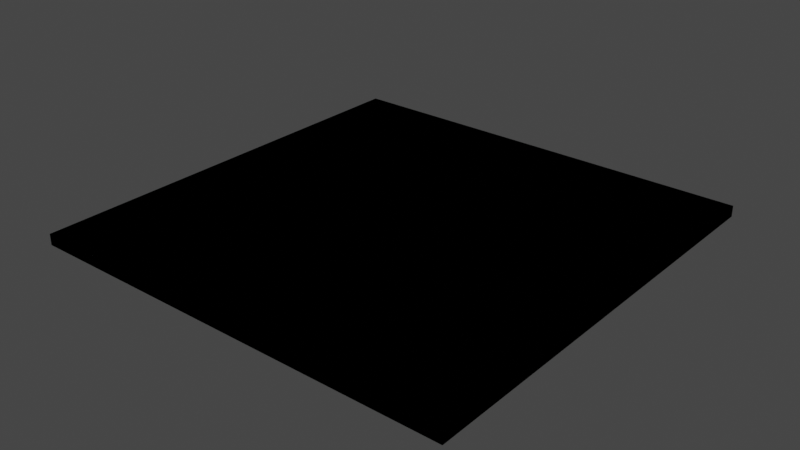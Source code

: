 # Source: glasstobreak.blend  (saved by Blender 2.93.20; exported with 4.5.12 LTS)
import bpy
from mathutils import Matrix  # noqa: F401  (used for matrix-valued properties, if any)

bpy.ops.wm.read_factory_settings(use_empty=True)
scene = bpy.context.scene
scene.name = 'Scene'

# ---- collections
col_collection = bpy.data.collections.new('Collection'); scene.collection.children.link(col_collection)

# ---- materials (node trees are filled in below, after node groups)
mat_glass = bpy.data.materials.new('Glass')
mat_glass.use_transparent_shadow = False

# ---- material node trees
mat_glass.use_nodes = True; mat_glass.node_tree.nodes.clear()
_N = mat_glass.node_tree.nodes; _L = mat_glass.node_tree.links
n0 = _N.new('ShaderNodeBsdfPrincipled'); n0.name = 'Principled BSDF'; n0.location = (10, 300)
n0.distribution = 'GGX'
n0.subsurface_method = 'BURLEY'
n0.inputs[3].default_value = 1.45
n0.inputs[27].default_value = (0.0, 0.0, 0.0, 1.0)
n0.inputs[28].default_value = 1.0
n1 = _N.new('ShaderNodeOutputMaterial'); n1.name = 'Material Output'; n1.location = (300, 300)
_L.new(n0.outputs[0], n1.inputs[0])
n1.is_active_output = True

# ---- world
world_world = bpy.data.worlds.new('World'); scene.world = world_world
world_world.use_nodes = True; world_world.node_tree.nodes.clear()
_N = world_world.node_tree.nodes; _L = world_world.node_tree.links
n0 = _N.new('ShaderNodeOutputWorld'); n0.name = 'World Output'; n0.location = (300, 300)
n1 = _N.new('ShaderNodeBackground'); n1.name = 'Background'; n1.location = (10, 300)
n1.inputs[0].default_value = (0.05088, 0.05088, 0.05088, 1.0)
_L.new(n1.outputs[0], n0.inputs[0])
n0.is_active_output = True
world_world.color = (0.05088, 0.05088, 0.05088)
world_world.use_sun_shadow = False
world_world.sun_shadow_jitter_overblur = 0.0

# ---- meshes
me_cube = bpy.data.meshes.new('Cube')
me_cube.from_pydata([(-10.0, -10.0, -0.2541), (-10.0, -10.0, 0.2541), (-10.0, 10.0, -0.2541), (-10.0, 10.0, 0.2541), (10.0, -10.0, -0.2541), (10.0, -10.0, 0.2541), (10.0, 10.0, -0.2541), (10.0, 10.0, 0.2541), (-10.0, -10.0, -0.2541), (-10.0, -10.0, 0.2541), (-10.0, 10.0, -0.2541), (-10.0, 10.0, 0.2541)], [], [(2, 3, 7, 6), (6, 7, 5, 4), (4, 5, 1, 0), (2, 6, 4, 0), (7, 3, 1, 5), (8, 9, 11, 10)])
_uv = me_cube.uv_layers.new(name='UVMap')
_uv.uv.foreach_set('vector', [0.749, 0.4921, 0.7006, 0.4921, 0.7006, 0.007904, 0.749, 0.007904, 0.6206, 0.4921, 0.5721, 0.4921, 0.5721, 0.007904, 0.6206, 0.007904, 0.5563, 0.4921, 0.5079, 0.4921, 0.5079, 0.007904, 0.5563, 0.007904, 0.007904, 0.007904, 0.4921, 0.007904, 0.4921, 0.4921, 0.007904, 0.4921, 0.007904, 0.5079, 0.4921, 0.5079, 0.4921, 0.9921, 0.007904, 0.9921, 0.6848, 0.4921, 0.6364, 0.4921, 0.6364, 0.007904, 0.6848, 0.007904])
me_cube.materials.append(mat_glass)
me_cube.use_remesh_fix_poles = True
me_cube.use_remesh_preserve_attributes = False
me_cube.update()
me_cube_003 = bpy.data.meshes.new('Cube.003')
me_cube_003.from_pydata([(10.0, -10.0, 0.2541), (5.7, -10.0, 0.2541), (10.0, -3.088, 0.2541), (6.894, -5.461, 0.2541), (10.0, -3.088, -0.2541), (10.0, -10.0, -0.2541), (5.7, -10.0, -0.2541), (6.894, -5.461, -0.2541)], [], [(2, 3, 1, 0), (4, 5, 6, 7), (1, 6, 5, 0), (3, 7, 6, 1), (0, 5, 4, 2), (2, 4, 7, 3)])
_uv = me_cube_003.uv_layers.new(name='UVMap')
_uv.uv.foreach_set('vector', [0.6759, 0.634, 0.7231, 0.6701, 0.7413, 0.7391, 0.6759, 0.7391, 0.4605, 0.6019, 0.4605, 0.7069, 0.3952, 0.7069, 0.4133, 0.6379, 0.5495, 0.1415, 0.5799, 0.1415, 0.5799, 0.2068, 0.5495, 0.2068, 0.1326, 0.9174, 0.163, 0.9174, 0.163, 0.9737, 0.1326, 0.9737, 0.08779, 0.8642, 0.1182, 0.8642, 0.1182, 0.9692, 0.08779, 0.9692, 0.1326, 0.858, 0.163, 0.858, 0.163, 0.9174, 0.1326, 0.9174])
me_cube_003.materials.append(mat_glass)
me_cube_003.use_remesh_fix_poles = True
me_cube_003.use_remesh_preserve_attributes = False
me_cube_003.update()
me_cube_004 = bpy.data.meshes.new('Cube.004')
me_cube_004.from_pydata([(10.0, 6.346, 0.2541), (7.194, -4.321, 0.2541), (10.0, -3.088, 0.2541), (6.894, -5.461, 0.2541), (10.0, 6.346, -0.2541), (7.194, -4.321, -0.2541), (10.0, -3.088, -0.2541), (6.894, -5.461, -0.2541)], [], [(0, 1, 3, 2), (4, 6, 7, 5), (1, 5, 7, 3), (0, 4, 5, 1), (3, 7, 6, 2), (2, 6, 4, 0)])
_uv = me_cube_004.uv_layers.new(name='UVMap')
_uv.uv.foreach_set('vector', [0.6688, 0.007199, 0.6688, 0.1748, 0.6688, 0.1927, 0.6324, 0.1458, 0.2648, 0.5106, 0.3012, 0.6492, 0.2648, 0.6961, 0.2648, 0.6782, 0.7728, 0.1748, 0.8032, 0.1748, 0.8032, 0.1927, 0.7728, 0.1927, 0.7728, 0.007199, 0.8032, 0.007199, 0.8032, 0.1748, 0.7728, 0.1748, 0.7434, 0.4402, 0.7738, 0.4402, 0.7738, 0.4763, 0.7434, 0.4763, 0.7434, 0.4763, 0.7738, 0.4763, 0.7738, 0.6196, 0.7434, 0.6196])
me_cube_004.materials.append(mat_glass)
me_cube_004.use_remesh_fix_poles = True
me_cube_004.use_remesh_preserve_attributes = False
me_cube_004.update()
me_cube_005 = bpy.data.meshes.new('Cube.005')
me_cube_005.from_pydata([(10.0, 6.346, 0.2541), (7.194, -4.321, 0.2541), (7.858, 6.782, 0.2541), (7.65, 3.306, 0.2541), (7.858, 6.782, -0.2541), (10.0, 6.346, -0.2541), (7.194, -4.321, -0.2541), (7.65, 3.306, -0.2541)], [], [(2, 3, 1, 0), (4, 5, 6, 7), (2, 4, 7, 3), (0, 5, 4, 2), (3, 7, 6, 1), (1, 6, 5, 0)])
_uv = me_cube_005.uv_layers.new(name='UVMap')
_uv.uv.foreach_set('vector', [0.7886, 0.634, 0.7886, 0.687, 0.7886, 0.8031, 0.7557, 0.6387, 0.6078, 0.6475, 0.641, 0.6457, 0.641, 0.8133, 0.6182, 0.6994, 0.8176, 0.007199, 0.848, 0.007199, 0.848, 0.06011, 0.8176, 0.06011, 0.9176, 0.9442, 0.948, 0.9442, 0.948, 0.9774, 0.9176, 0.9774, 0.8176, 0.06011, 0.848, 0.06011, 0.848, 0.1762, 0.8176, 0.1762, 0.08779, 0.6821, 0.1182, 0.6821, 0.1182, 0.8498, 0.08779, 0.8498])
me_cube_005.materials.append(mat_glass)
me_cube_005.use_remesh_fix_poles = True
me_cube_005.use_remesh_preserve_attributes = False
me_cube_005.update()
me_cube_006 = bpy.data.meshes.new('Cube.006')
me_cube_006.from_pydata([(10.0, 10.0, 0.2541), (10.0, 6.346, 0.2541), (7.858, 6.782, 0.2541), (4.77, 7.411, 0.2541), (6.469, 10.0, 0.2541), (6.469, 10.0, -0.2541), (10.0, 10.0, -0.2541), (10.0, 6.346, -0.2541), (7.858, 6.782, -0.2541), (4.77, 7.411, -0.2541)], [], [(0, 4, 3, 2, 1), (6, 7, 8, 9, 5), (1, 7, 6, 0), (4, 5, 9, 3), (2, 8, 7, 1), (0, 6, 5, 4), (3, 9, 8, 2)])
_uv = me_cube_006.uv_layers.new(name='UVMap')
_uv.uv.foreach_set('vector', [0.7886, 0.8175, 0.7886, 0.8711, 0.7492, 0.8969, 0.7397, 0.85, 0.733, 0.8175, 0.9032, 0.8894, 0.8477, 0.8894, 0.8543, 0.8568, 0.8639, 0.8099, 0.9032, 0.8357, 0.9624, 0.8099, 0.9928, 0.8099, 0.9928, 0.8654, 0.9624, 0.8654, 0.6759, 0.9392, 0.7063, 0.9392, 0.7063, 0.9862, 0.6759, 0.9862, 0.478, 0.9472, 0.5084, 0.9472, 0.5084, 0.9804, 0.478, 0.9804, 0.6759, 0.9097, 0.7063, 0.9097, 0.7063, 0.9392, 0.6759, 0.9392, 0.478, 0.8993, 0.5084, 0.8993, 0.5084, 0.9472, 0.478, 0.9472])
me_cube_006.materials.append(mat_glass)
me_cube_006.use_remesh_fix_poles = True
me_cube_006.use_remesh_preserve_attributes = False
me_cube_006.update()
me_cube_007 = bpy.data.meshes.new('Cube.007')
me_cube_007.from_pydata([(7.858, 6.782, 0.2541), (7.65, 3.306, 0.2541), (-6.872, 7.923, 0.2541), (4.146, 4.42, 0.2541), (7.65, 3.306, -0.2541), (7.858, 6.782, -0.2541), (-6.872, 7.923, -0.2541), (4.146, 4.42, -0.2541)], [], [(1, 0, 2, 3), (4, 7, 6, 5), (3, 7, 4, 1), (1, 4, 5, 0), (2, 6, 7, 3), (0, 5, 6, 2)])
_uv = me_cube_007.uv_layers.new(name='UVMap')
_uv.uv.foreach_set('vector', [0.2475, 0.5088, 0.1962, 0.4958, 0.2475, 0.2773, 0.2475, 0.453, 0.4636, 0.2216, 0.4636, 0.2775, 0.4636, 0.4532, 0.4123, 0.2346, 0.007199, 0.6052, 0.03759, 0.6052, 0.03759, 0.6611, 0.007199, 0.6611, 0.8766, 0.3712, 0.907, 0.3712, 0.907, 0.4241, 0.8766, 0.4241, 0.007199, 0.4295, 0.03759, 0.4295, 0.03759, 0.6052, 0.007199, 0.6052, 0.5845, 0.6794, 0.5541, 0.6794, 0.5541, 0.4549, 0.5845, 0.4549])
me_cube_007.materials.append(mat_glass)
me_cube_007.use_remesh_fix_poles = True
me_cube_007.use_remesh_preserve_attributes = False
me_cube_007.update()
me_cube_008 = bpy.data.meshes.new('Cube.008')
me_cube_008.from_pydata([(-7.937, 10.0, 0.2541), (4.77, 7.411, 0.2541), (6.469, 10.0, 0.2541), (-7.937, 10.0, -0.2541), (4.77, 7.411, -0.2541), (6.469, 10.0, -0.2541)], [], [(1, 2, 0), (4, 3, 5), (1, 4, 5, 2), (2, 5, 3, 0), (0, 3, 4, 1)])
_uv = me_cube_008.uv_layers.new(name='UVMap')
_uv.uv.foreach_set('vector', [0.2619, 0.3031, 0.3012, 0.2773, 0.3012, 0.4962, 0.5541, 0.4147, 0.5934, 0.2216, 0.5934, 0.4405, 0.9225, 0.5714, 0.9529, 0.5714, 0.9529, 0.6184, 0.9225, 0.6184, 0.6526, 0.2216, 0.683, 0.2216, 0.683, 0.4405, 0.6526, 0.4405, 0.6974, 0.2216, 0.7278, 0.2216, 0.7278, 0.4187, 0.6974, 0.4187])
me_cube_008.materials.append(mat_glass)
me_cube_008.use_remesh_fix_poles = True
me_cube_008.use_remesh_preserve_attributes = False
me_cube_008.update()
me_cube_009 = bpy.data.meshes.new('Cube.009')
me_cube_009.from_pydata([(-8.261, 10.0, 0.2541), (-7.937, 10.0, 0.2541), (7.858, 6.782, 0.2541), (-8.584, 8.055, 0.2541), (-6.872, 7.923, 0.2541), (4.77, 7.411, 0.2541), (-8.261, 10.0, -0.2541), (-7.937, 10.0, -0.2541), (-8.584, 8.055, -0.2541), (4.77, 7.411, -0.2541), (7.858, 6.782, -0.2541), (-6.872, 7.923, -0.2541)], [], [(3, 4, 2, 5, 1, 0), (8, 6, 7, 9, 10, 11), (4, 11, 10, 2), (2, 10, 9, 5), (1, 7, 6, 0), (5, 9, 7, 1), (3, 8, 11, 4), (0, 6, 8, 3)])
_uv = me_cube_009.uv_layers.new(name='UVMap')
_uv.uv.foreach_set('vector', [0.118, 0.4171, 0.118, 0.4432, 0.118, 0.6677, 0.1121, 0.6202, 0.08779, 0.4247, 0.08817, 0.4197, 0.1626, 0.6677, 0.1328, 0.6651, 0.1324, 0.6602, 0.1567, 0.4647, 0.1626, 0.4171, 0.1626, 0.6417, 0.6078, 0.2477, 0.6382, 0.2477, 0.6382, 0.4722, 0.6078, 0.4722, 0.3274, 0.4236, 0.3578, 0.4236, 0.3578, 0.4714, 0.3274, 0.4714, 0.3274, 0.668, 0.3578, 0.668, 0.3578, 0.6729, 0.3274, 0.6729, 0.3274, 0.4714, 0.3578, 0.4714, 0.3578, 0.668, 0.3274, 0.668, 0.6078, 0.2216, 0.6382, 0.2216, 0.6382, 0.2477, 0.6078, 0.2477, 0.8318, 0.4247, 0.8318, 0.3944, 0.8617, 0.3944, 0.8617, 0.4247])
me_cube_009.materials.append(mat_glass)
me_cube_009.use_remesh_fix_poles = True
me_cube_009.use_remesh_preserve_attributes = False
me_cube_009.update()
me_cube_010 = bpy.data.meshes.new('Cube.010')
me_cube_010.from_pydata([(-10.0, 10.0, 0.2541), (-10.0, -0.4801, 0.2541), (-8.261, 10.0, 0.2541), (-8.584, 8.055, 0.2541), (-10.0, -0.4801, -0.2541), (-10.0, 10.0, -0.2541), (-8.261, 10.0, -0.2541), (-8.584, 8.055, -0.2541)], [], [(1, 3, 2, 0), (4, 5, 6, 7), (1, 4, 7, 3), (2, 6, 5, 0), (3, 7, 6, 2), (0, 5, 4, 1)])
_uv = me_cube_010.uv_layers.new(name='UVMap')
_uv.uv.foreach_set('vector', [0.8737, 0.634, 0.8737, 0.7655, 0.8737, 0.7955, 0.8477, 0.7912, 0.5041, 0.8849, 0.478, 0.7277, 0.5041, 0.7234, 0.5041, 0.7534, 0.1326, 0.6821, 0.163, 0.6821, 0.163, 0.8136, 0.1326, 0.8136, 0.8777, 0.6179, 0.8777, 0.5875, 0.9042, 0.5875, 0.9042, 0.6179, 0.1326, 0.8136, 0.163, 0.8136, 0.163, 0.8436, 0.1326, 0.8436, 0.3274, 0.6873, 0.3578, 0.6873, 0.3578, 0.8466, 0.3274, 0.8466])
me_cube_010.materials.append(mat_glass)
me_cube_010.use_remesh_fix_poles = True
me_cube_010.use_remesh_preserve_attributes = False
me_cube_010.update()
me_cube_011 = bpy.data.meshes.new('Cube.011')
me_cube_011.from_pydata([(-10.0, -0.4801, 0.2541), (-8.584, 8.055, 0.2541), (-9.211, -1.721, 0.2541), (-9.211, -1.721, -0.2541), (-10.0, -0.4801, -0.2541), (-8.584, 8.055, -0.2541)], [], [(2, 1, 0), (3, 4, 5), (2, 3, 5, 1), (1, 5, 4, 0), (0, 4, 3, 2)])
_uv = me_cube_011.uv_layers.new(name='UVMap')
_uv.uv.foreach_set('vector', [0.07339, 0.6821, 0.07339, 0.831, 0.06022, 0.7002, 0.06516, 0.5784, 0.05199, 0.5603, 0.06516, 0.4295, 0.2648, 0.7105, 0.2952, 0.7105, 0.2952, 0.8594, 0.2648, 0.8594, 0.8329, 0.4402, 0.8633, 0.4402, 0.8633, 0.5717, 0.8329, 0.5717, 0.8329, 0.5717, 0.8633, 0.5717, 0.8633, 0.5884, 0.8329, 0.5884])
me_cube_011.materials.append(mat_glass)
me_cube_011.use_remesh_fix_poles = True
me_cube_011.use_remesh_preserve_attributes = False
me_cube_011.update()
me_cube_012 = bpy.data.meshes.new('Cube.012')
me_cube_012.from_pydata([(-8.584, 8.055, 0.2541), (-9.211, -1.721, 0.2541), (-6.872, 7.923, 0.2541), (-5.523, 3.253, 0.2541), (-6.206, 5.617, 0.2541), (-8.409, -2.983, 0.2541), (-8.409, -2.983, -0.2541), (-9.211, -1.721, -0.2541), (-6.872, 7.923, -0.2541), (-8.584, 8.055, -0.2541), (-6.206, 5.617, -0.2541), (-5.523, 3.253, -0.2541)], [], [(5, 3, 4, 2, 0, 1), (6, 7, 9, 8, 10, 11), (3, 11, 10, 4), (0, 9, 7, 1), (1, 7, 6, 5), (5, 6, 11, 3), (4, 10, 8, 2), (2, 8, 9, 0)])
_uv = me_cube_012.uv_layers.new(name='UVMap')
_uv.uv.foreach_set('vector', [0.5217, 0.1744, 0.484, 0.07706, 0.4967, 0.04187, 0.509, 0.007545, 0.5351, 0.007199, 0.5351, 0.1561, 0.5157, 0.3944, 0.5291, 0.4127, 0.5291, 0.5616, 0.503, 0.5612, 0.4907, 0.5269, 0.478, 0.4917, 0.1962, 0.7867, 0.2266, 0.7867, 0.2266, 0.815, 0.1962, 0.815, 0.8624, 0.007199, 0.8928, 0.007199, 0.8928, 0.1275, 0.8624, 0.1275, 0.8624, 0.1275, 0.8928, 0.1275, 0.8928, 0.1502, 0.8624, 0.1502, 0.1962, 0.6823, 0.2266, 0.6823, 0.2266, 0.7867, 0.1962, 0.7867, 0.1962, 0.815, 0.2266, 0.815, 0.2266, 0.8425, 0.1962, 0.8425, 0.9624, 0.9797, 0.9624, 0.9493, 0.9885, 0.9493, 0.9885, 0.9797])
me_cube_012.materials.append(mat_glass)
me_cube_012.use_remesh_fix_poles = True
me_cube_012.use_remesh_preserve_attributes = False
me_cube_012.update()
me_cube_013 = bpy.data.meshes.new('Cube.013')
me_cube_013.from_pydata([(-6.872, 7.923, 0.2541), (4.146, 4.42, 0.2541), (-6.206, 5.617, 0.2541), (-6.206, 5.617, -0.2541), (-6.872, 7.923, -0.2541), (4.146, 4.42, -0.2541)], [], [(0, 2, 1), (4, 5, 3), (2, 3, 5, 1), (1, 5, 4, 0), (0, 4, 3, 2)])
_uv = me_cube_013.uv_layers.new(name='UVMap')
_uv.uv.foreach_set('vector', [0.8185, 0.6159, 0.7882, 0.5957, 0.8185, 0.4402, 0.8333, 0.634, 0.8333, 0.8097, 0.803, 0.6543, 0.8318, 0.2216, 0.8622, 0.2216, 0.8622, 0.38, 0.8318, 0.38, 0.787, 0.2216, 0.8174, 0.2216, 0.8174, 0.3973, 0.787, 0.3973, 0.8624, 0.1646, 0.8928, 0.1646, 0.8928, 0.2011, 0.8624, 0.2011])
me_cube_013.materials.append(mat_glass)
me_cube_013.use_remesh_fix_poles = True
me_cube_013.use_remesh_preserve_attributes = False
me_cube_013.update()
me_cube_014 = bpy.data.meshes.new('Cube.014')
me_cube_014.from_pydata([(4.146, 4.42, 0.2541), (-5.523, 3.253, 0.2541), (-6.206, 5.617, 0.2541), (-2.8, 1.137, 0.2541), (-5.523, 3.253, -0.2541), (-6.206, 5.617, -0.2541), (4.146, 4.42, -0.2541), (-2.8, 1.137, -0.2541)], [], [(3, 0, 2, 1), (7, 4, 5, 6), (1, 4, 7, 3), (2, 5, 4, 1), (3, 7, 6, 0), (0, 6, 5, 2)])
_uv = me_cube_014.uv_layers.new(name='UVMap')
_uv.uv.foreach_set('vector', [0.408, 0.1063, 0.4696, 0.007199, 0.4696, 0.1656, 0.4351, 0.1511, 0.478, 0.2808, 0.5052, 0.236, 0.5397, 0.2216, 0.5397, 0.38, 0.9824, 0.1532, 0.952, 0.1532, 0.952, 0.1108, 0.9824, 0.1108, 0.9824, 0.1906, 0.952, 0.1906, 0.952, 0.1532, 0.9824, 0.1532, 0.9225, 0.4402, 0.9529, 0.4402, 0.9529, 0.557, 0.9225, 0.557, 0.5541, 0.6938, 0.5845, 0.6938, 0.5845, 0.8522, 0.5541, 0.8522])
me_cube_014.materials.append(mat_glass)
me_cube_014.use_remesh_fix_poles = True
me_cube_014.use_remesh_preserve_attributes = False
me_cube_014.update()
me_cube_015 = bpy.data.meshes.new('Cube.015')
me_cube_015.from_pydata([(4.225, -4.323, 0.2541), (4.146, 4.42, 0.2541), (-2.8, 1.137, 0.2541), (-2.8, 1.137, -0.2541), (4.225, -4.323, -0.2541), (4.146, 4.42, -0.2541)], [], [(0, 1, 2), (4, 3, 5), (1, 5, 3, 2), (0, 4, 5, 1), (2, 3, 4, 0)])
_uv = me_cube_015.uv_layers.new(name='UVMap')
_uv.uv.foreach_set('vector', [0.2573, 0.007199, 0.313, 0.1278, 0.1962, 0.1278, 0.2519, 0.1422, 0.313, 0.2629, 0.1962, 0.2629, 0.9329, 0.634, 0.9633, 0.634, 0.9633, 0.7508, 0.9329, 0.7508, 0.8777, 0.4402, 0.9081, 0.4402, 0.9081, 0.5731, 0.8777, 0.5731, 0.8766, 0.2216, 0.907, 0.2216, 0.907, 0.3568, 0.8766, 0.3568])
me_cube_015.materials.append(mat_glass)
me_cube_015.use_remesh_fix_poles = True
me_cube_015.use_remesh_preserve_attributes = False
me_cube_015.update()
me_cube_016 = bpy.data.meshes.new('Cube.016')
me_cube_016.from_pydata([(7.65, 3.306, 0.2541), (5.608, -4.322, 0.2541), (4.225, -4.323, 0.2541), (4.146, 4.42, 0.2541), (4.225, -4.323, -0.2541), (5.608, -4.322, -0.2541), (4.146, 4.42, -0.2541), (7.65, 3.306, -0.2541)], [], [(3, 2, 1, 0), (6, 7, 5, 4), (2, 4, 5, 1), (3, 6, 4, 2), (0, 7, 6, 3), (1, 5, 7, 0)])
_uv = me_cube_016.uv_layers.new(name='UVMap')
_uv.uv.foreach_set('vector', [0.729, 0.4866, 0.729, 0.6195, 0.708, 0.6196, 0.6759, 0.504, 0.5311, 0.709, 0.478, 0.6916, 0.5101, 0.576, 0.5311, 0.5762, 0.5943, 0.1719, 0.5943, 0.1415, 0.6153, 0.1415, 0.6153, 0.1719, 0.8881, 0.634, 0.9185, 0.634, 0.9185, 0.7669, 0.8881, 0.7669, 0.9518, 0.4118, 0.9214, 0.4118, 0.9214, 0.3559, 0.9518, 0.3559, 0.9072, 0.007199, 0.9376, 0.007199, 0.9376, 0.1272, 0.9072, 0.1272])
me_cube_016.materials.append(mat_glass)
me_cube_016.use_remesh_fix_poles = True
me_cube_016.use_remesh_preserve_attributes = False
me_cube_016.update()
me_cube_017 = bpy.data.meshes.new('Cube.017')
me_cube_017.from_pydata([(7.194, -4.321, 0.2541), (7.65, 3.306, 0.2541), (5.608, -4.322, 0.2541), (5.608, -4.322, -0.2541), (7.194, -4.321, -0.2541), (7.65, 3.306, -0.2541)], [], [(1, 2, 0), (5, 4, 3), (1, 5, 3, 2), (0, 4, 5, 1), (2, 3, 4, 0)])
_uv = me_cube_017.uv_layers.new(name='UVMap')
_uv.uv.foreach_set('vector', [0.8262, 0.8241, 0.8262, 0.9441, 0.803, 0.9379, 0.4632, 0.8413, 0.44, 0.7276, 0.4632, 0.7213, 0.6078, 0.8277, 0.6382, 0.8277, 0.6382, 0.9477, 0.6078, 0.9477, 0.1962, 0.8569, 0.2266, 0.8569, 0.2266, 0.973, 0.1962, 0.973, 0.803, 0.9889, 0.803, 0.9585, 0.8271, 0.9585, 0.8271, 0.9889])
me_cube_017.materials.append(mat_glass)
me_cube_017.use_remesh_fix_poles = True
me_cube_017.use_remesh_preserve_attributes = False
me_cube_017.update()
me_cube_018 = bpy.data.meshes.new('Cube.018')
me_cube_018.from_pydata([(5.7, -10.0, 0.2541), (-3.949, -10.0, 0.2541), (7.194, -4.321, 0.2541), (5.608, -4.322, 0.2541), (-4.785, -8.685, 0.2541), (6.894, -5.461, 0.2541), (5.7, -10.0, -0.2541), (-3.949, -10.0, -0.2541), (6.894, -5.461, -0.2541), (5.608, -4.322, -0.2541), (7.194, -4.321, -0.2541), (-4.785, -8.685, -0.2541)], [], [(0, 5, 2, 3, 4, 1), (6, 7, 11, 9, 10, 8), (0, 6, 8, 5), (3, 9, 11, 4), (2, 10, 9, 3), (1, 7, 6, 0), (5, 8, 10, 2), (4, 11, 7, 1)])
_uv = me_cube_018.uv_layers.new(name='UVMap')
_uv.uv.foreach_set('vector', [0.007199, 0.06154, 0.06377, 0.01811, 0.07799, 0.007199, 0.0873, 0.02943, 0.0873, 0.2007, 0.06396, 0.1967, 0.1017, 0.1464, 0.1585, 0.01118, 0.1818, 0.007199, 0.1818, 0.1785, 0.1725, 0.2007, 0.1583, 0.1898, 0.952, 0.007199, 0.9824, 0.007199, 0.9824, 0.07852, 0.952, 0.07852, 0.7584, 0.1751, 0.728, 0.1751, 0.728, 0.007199, 0.7584, 0.007199, 0.7584, 0.1988, 0.728, 0.1988, 0.728, 0.1751, 0.7584, 0.1751, 0.5845, 0.9452, 0.5541, 0.9452, 0.5541, 0.8666, 0.5845, 0.8666, 0.952, 0.07852, 0.9824, 0.07852, 0.9824, 0.09644, 0.952, 0.09644, 0.5845, 0.9689, 0.5541, 0.9689, 0.5541, 0.9452, 0.5845, 0.9452])
me_cube_018.materials.append(mat_glass)
me_cube_018.use_remesh_fix_poles = True
me_cube_018.use_remesh_preserve_attributes = False
me_cube_018.update()
me_cube_019 = bpy.data.meshes.new('Cube.019')
me_cube_019.from_pydata([(-7.552, -4.331, 0.2541), (-3.334, -4.328, 0.2541), (5.608, -4.322, 0.2541), (4.225, -4.323, 0.2541), (-4.785, -8.685, 0.2541), (-6.466, -6.04, 0.2541), (-6.466, -6.04, -0.2541), (-7.552, -4.331, -0.2541), (-3.334, -4.328, -0.2541), (4.225, -4.323, -0.2541), (5.608, -4.322, -0.2541), (-4.785, -8.685, -0.2541)], [], [(4, 2, 3, 1, 0, 5), (11, 6, 7, 8, 9, 10), (4, 11, 10, 2), (2, 10, 9, 3), (0, 7, 6, 5), (5, 6, 11, 4), (3, 9, 8, 1), (1, 8, 7, 0)])
_uv = me_cube_019.uv_layers.new(name='UVMap')
_uv.uv.foreach_set('vector', [0.3274, 0.1652, 0.3936, 0.007199, 0.3936, 0.02821, 0.3936, 0.1431, 0.3936, 0.2072, 0.3676, 0.1907, 0.007199, 0.2571, 0.04742, 0.2316, 0.07339, 0.2151, 0.07339, 0.2792, 0.07339, 0.3941, 0.07339, 0.4151, 0.007199, 0.6755, 0.03759, 0.6755, 0.03759, 0.8468, 0.007199, 0.8468, 0.6832, 0.007199, 0.7136, 0.007199, 0.7136, 0.02821, 0.6832, 0.02821, 0.8477, 0.9038, 0.8781, 0.9038, 0.8781, 0.9345, 0.8477, 0.9345, 0.8477, 0.9345, 0.8781, 0.9345, 0.8781, 0.9822, 0.8477, 0.9822, 0.6832, 0.02821, 0.7136, 0.02821, 0.7136, 0.1431, 0.6832, 0.1431, 0.6832, 0.1431, 0.7136, 0.1431, 0.7136, 0.2072, 0.6832, 0.2072])
me_cube_019.materials.append(mat_glass)
me_cube_019.use_remesh_fix_poles = True
me_cube_019.use_remesh_preserve_attributes = False
me_cube_019.update()
me_cube_020 = bpy.data.meshes.new('Cube.020')
me_cube_020.from_pydata([(-3.334, -4.328, 0.2541), (4.225, -4.323, 0.2541), (-5.523, 3.253, 0.2541), (-2.8, 1.137, 0.2541), (-3.334, -4.328, -0.2541), (4.225, -4.323, -0.2541), (-5.523, 3.253, -0.2541), (-2.8, 1.137, -0.2541)], [], [(2, 0, 1, 3), (6, 7, 5, 4), (3, 7, 6, 2), (2, 6, 4, 0), (1, 5, 7, 3), (0, 4, 5, 1)])
_uv = me_cube_020.uv_layers.new(name='UVMap')
_uv.uv.foreach_set('vector', [0.3979, 0.4092, 0.3274, 0.3123, 0.3979, 0.2216, 0.3979, 0.3568, 0.1583, 0.2151, 0.1583, 0.2675, 0.1583, 0.4027, 0.08779, 0.3121, 0.7422, 0.3568, 0.7726, 0.3568, 0.7726, 0.4092, 0.7422, 0.4092, 0.9176, 0.8099, 0.948, 0.8099, 0.948, 0.9298, 0.9176, 0.9298, 0.7422, 0.2216, 0.7726, 0.2216, 0.7726, 0.3568, 0.7422, 0.3568, 0.007199, 0.8612, 0.03759, 0.8612, 0.03759, 0.976, 0.007199, 0.976])
me_cube_020.materials.append(mat_glass)
me_cube_020.use_remesh_fix_poles = True
me_cube_020.use_remesh_preserve_attributes = False
me_cube_020.update()
me_cube_021 = bpy.data.meshes.new('Cube.021')
me_cube_021.from_pydata([(-7.552, -4.331, 0.2541), (-3.334, -4.328, 0.2541), (-5.523, 3.253, 0.2541), (-8.409, -2.983, 0.2541), (-7.552, -4.331, -0.2541), (-3.334, -4.328, -0.2541), (-5.523, 3.253, -0.2541), (-8.409, -2.983, -0.2541)], [], [(0, 1, 2, 3), (4, 7, 6, 5), (0, 4, 5, 1), (2, 6, 7, 3), (1, 5, 6, 2), (3, 7, 4, 0)])
_uv = me_cube_021.uv_layers.new(name='UVMap')
_uv.uv.foreach_set('vector', [0.402, 0.4853, 0.4636, 0.4676, 0.4636, 0.5875, 0.3952, 0.5086, 0.5564, 0.1094, 0.5495, 0.08607, 0.618, 0.007199, 0.618, 0.1271, 0.3274, 0.9417, 0.3578, 0.9417, 0.3578, 0.976, 0.3274, 0.976, 0.3274, 0.861, 0.3578, 0.861, 0.3578, 0.9174, 0.3274, 0.9174, 0.9214, 0.2216, 0.9518, 0.2216, 0.9518, 0.3415, 0.9214, 0.3415, 0.3274, 0.9174, 0.3578, 0.9174, 0.3578, 0.9417, 0.3274, 0.9417])
me_cube_021.materials.append(mat_glass)
me_cube_021.use_remesh_fix_poles = True
me_cube_021.use_remesh_preserve_attributes = False
me_cube_021.update()
me_cube_022 = bpy.data.meshes.new('Cube.022')
me_cube_022.from_pydata([(-10.0, -10.0, 0.2541), (-10.0, -0.4801, 0.2541), (-7.552, -4.331, 0.2541), (-9.211, -1.721, 0.2541), (-7.575, -10.0, 0.2541), (-6.466, -6.04, 0.2541), (-8.409, -2.983, 0.2541), (-7.575, -10.0, -0.2541), (-10.0, -10.0, -0.2541), (-10.0, -0.4801, -0.2541), (-9.211, -1.721, -0.2541), (-6.466, -6.04, -0.2541), (-7.552, -4.331, -0.2541), (-8.409, -2.983, -0.2541)], [], [(4, 5, 2, 6, 3, 1, 0), (7, 8, 9, 10, 13, 12, 11), (2, 12, 13, 6), (6, 13, 10, 3), (3, 10, 9, 1), (0, 8, 7, 4), (4, 7, 11, 5), (5, 11, 12, 2), (1, 9, 8, 0)])
_uv = me_cube_022.uv_layers.new(name='UVMap')
_uv.uv.foreach_set('vector', [0.6247, 0.6313, 0.6078, 0.5711, 0.6243, 0.5451, 0.6374, 0.5246, 0.6495, 0.5055, 0.6615, 0.4866, 0.6615, 0.6313, 0.2331, 0.6679, 0.1962, 0.6679, 0.1962, 0.5232, 0.2082, 0.5421, 0.2204, 0.5613, 0.2334, 0.5818, 0.2499, 0.6077, 0.6759, 0.826, 0.7063, 0.826, 0.7063, 0.8503, 0.6759, 0.8503, 0.6759, 0.8503, 0.7063, 0.8503, 0.7063, 0.873, 0.6759, 0.873, 0.6759, 0.873, 0.7063, 0.873, 0.7063, 0.8953, 0.6759, 0.8953, 0.6974, 0.4331, 0.7278, 0.4331, 0.7278, 0.4699, 0.6974, 0.4699, 0.6759, 0.7535, 0.7063, 0.7535, 0.7063, 0.7952, 0.6759, 0.7952, 0.6759, 0.7952, 0.7063, 0.7952, 0.7063, 0.826, 0.6759, 0.826, 0.3952, 0.7213, 0.4256, 0.7213, 0.4256, 0.866, 0.3952, 0.866])
me_cube_022.materials.append(mat_glass)
me_cube_022.use_remesh_fix_poles = True
me_cube_022.use_remesh_preserve_attributes = False
me_cube_022.update()
me_cube_023 = bpy.data.meshes.new('Cube.023')
me_cube_023.from_pydata([(-3.949, -10.0, 0.2541), (-4.785, -8.685, 0.2541), (-7.575, -10.0, 0.2541), (-6.466, -6.04, 0.2541), (-3.949, -10.0, -0.2541), (-4.785, -8.685, -0.2541), (-7.575, -10.0, -0.2541), (-6.466, -6.04, -0.2541)], [], [(0, 1, 3, 2), (4, 6, 7, 5), (3, 7, 6, 2), (2, 6, 4, 0), (1, 5, 7, 3), (0, 4, 5, 1)])
_uv = me_cube_023.uv_layers.new(name='UVMap')
_uv.uv.foreach_set('vector', [0.3113, 0.8738, 0.3113, 0.8975, 0.3113, 0.9451, 0.2648, 0.9033, 0.4417, 0.9517, 0.3952, 0.9221, 0.4417, 0.8804, 0.4417, 0.928, 0.9072, 0.1416, 0.9376, 0.1416, 0.9376, 0.2041, 0.9072, 0.2041, 0.9624, 0.8798, 0.9928, 0.8798, 0.9928, 0.9349, 0.9624, 0.9349, 0.733, 0.935, 0.7634, 0.935, 0.7634, 0.9827, 0.733, 0.9827, 0.733, 0.9113, 0.7634, 0.9113, 0.7634, 0.935, 0.733, 0.935])
me_cube_023.materials.append(mat_glass)
me_cube_023.use_remesh_fix_poles = True
me_cube_023.use_remesh_preserve_attributes = False
me_cube_023.update()

# ---- objects
ob_cube_001 = bpy.data.objects.new('Cube.001', me_cube)
ob_cube_003 = bpy.data.objects.new('Cube.003', me_cube_003)
ob_cube_004 = bpy.data.objects.new('Cube.004', me_cube_004)
ob_cube_005 = bpy.data.objects.new('Cube.005', me_cube_005)
ob_cube_006 = bpy.data.objects.new('Cube.006', me_cube_006)
ob_cube_007 = bpy.data.objects.new('Cube.007', me_cube_007)
ob_cube_008 = bpy.data.objects.new('Cube.008', me_cube_008)
ob_cube_009 = bpy.data.objects.new('Cube.009', me_cube_009)
ob_cube_010 = bpy.data.objects.new('Cube.010', me_cube_010)
ob_cube_011 = bpy.data.objects.new('Cube.011', me_cube_011)
ob_cube_012 = bpy.data.objects.new('Cube.012', me_cube_012)
ob_cube_013 = bpy.data.objects.new('Cube.013', me_cube_013)
ob_cube_014 = bpy.data.objects.new('Cube.014', me_cube_014)
ob_cube_015 = bpy.data.objects.new('Cube.015', me_cube_015)
ob_cube_016 = bpy.data.objects.new('Cube.016', me_cube_016)
ob_cube_017 = bpy.data.objects.new('Cube.017', me_cube_017)
ob_cube_018 = bpy.data.objects.new('Cube.018', me_cube_018)
ob_cube_019 = bpy.data.objects.new('Cube.019', me_cube_019)
ob_cube_020 = bpy.data.objects.new('Cube.020', me_cube_020)
ob_cube_021 = bpy.data.objects.new('Cube.021', me_cube_021)
ob_cube_022 = bpy.data.objects.new('Cube.022', me_cube_022)
ob_cube_023 = bpy.data.objects.new('Cube.023', me_cube_023)

# ---- transforms, parenting, visibility, modifiers, constraints
ob_cube_001.location = (0.0, 0.0, 0.0)
ob_cube_003.location = (0.0, 0.0, 0.0)
ob_cube_004.location = (0.0, 0.0, 0.0)
ob_cube_005.location = (0.0, 0.0, 0.0)
ob_cube_006.location = (0.0, 0.0, 0.0)
ob_cube_007.location = (0.0, 0.0, 0.0)
ob_cube_008.location = (0.0, 0.0, 0.0)
ob_cube_009.location = (0.0, 0.0, 0.0)
ob_cube_010.location = (0.0, 0.0, 0.0)
ob_cube_011.location = (0.0, 0.0, 0.0)
ob_cube_012.location = (0.0, 0.0, 0.0)
ob_cube_013.location = (0.0, 0.0, 0.0)
ob_cube_014.location = (0.0, 0.0, 0.0)
ob_cube_015.location = (0.0, 0.0, 0.0)
ob_cube_016.location = (0.0, 0.0, 0.0)
ob_cube_017.location = (0.0, 0.0, 0.0)
ob_cube_018.location = (0.0, 0.0, 0.0)
ob_cube_019.location = (0.0, 0.0, 0.0)
ob_cube_020.location = (0.0, 0.0, 0.0)
ob_cube_021.location = (0.0, 0.0, 0.0)
ob_cube_022.location = (0.0, 0.0, 0.0)
ob_cube_023.location = (0.0, 0.0, 0.0)

# ---- collection membership
col_collection.objects.link(ob_cube_001)
col_collection.objects.link(ob_cube_003)
col_collection.objects.link(ob_cube_004)
col_collection.objects.link(ob_cube_005)
col_collection.objects.link(ob_cube_006)
col_collection.objects.link(ob_cube_007)
col_collection.objects.link(ob_cube_008)
col_collection.objects.link(ob_cube_009)
col_collection.objects.link(ob_cube_010)
col_collection.objects.link(ob_cube_011)
col_collection.objects.link(ob_cube_012)
col_collection.objects.link(ob_cube_013)
col_collection.objects.link(ob_cube_014)
col_collection.objects.link(ob_cube_015)
col_collection.objects.link(ob_cube_016)
col_collection.objects.link(ob_cube_017)
col_collection.objects.link(ob_cube_018)
col_collection.objects.link(ob_cube_019)
col_collection.objects.link(ob_cube_020)
col_collection.objects.link(ob_cube_021)
col_collection.objects.link(ob_cube_022)
col_collection.objects.link(ob_cube_023)

# ---- scene / render settings (as saved in the file)
scene.frame_start = 1; scene.frame_end = 250; scene.frame_set(53)
scene.render.engine = 'BLENDER_EEVEE_NEXT'
scene.cycles.use_denoising = False
scene.cycles.samples = 128
scene.cycles.sampling_pattern = 'TABULATED_SOBOL'
scene.cycles.use_adaptive_sampling = False
scene.cycles.use_light_tree = False
scene.view_settings.view_transform = 'Filmic'
bpy.context.view_layer.update()

# ---- added for rendering (the .blend has no active camera and no usable light): camera, sun
cam_auto = bpy.data.cameras.new('AutoCamera')
cam_auto.lens = 50.0
cam_auto.sensor_width = 36.0
cam_auto.clip_end = 1000.0
ob_auto_camera = bpy.data.objects.new('AutoCamera', cam_auto)
scene.collection.objects.link(ob_auto_camera)
ob_auto_camera.location = (26.1735, -31.4082, 20.9388)
ob_auto_camera.rotation_euler = (1.09748, -7.21219e-08, 0.694738)
scene.camera = ob_auto_camera
light_auto_sun = bpy.data.lights.new('AutoSun', 'SUN')
light_auto_sun.energy = 3.0
light_auto_sun.angle = 0.0523599
ob_auto_sun = bpy.data.objects.new('AutoSun', light_auto_sun)
scene.collection.objects.link(ob_auto_sun)
ob_auto_sun.rotation_euler = (0.872665, 0.174533, 0.523599)
bpy.context.view_layer.update()
